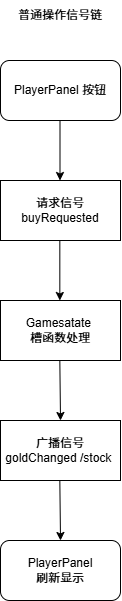

The diagram above was exported from draw.io. Its source (the exported page's mxGraphModel, read from the mxfile embedded in the PNG):
<mxGraphModel dx="775" dy="976" grid="1" gridSize="10" guides="1" tooltips="1" connect="1" arrows="1" fold="1" page="1" pageScale="1" pageWidth="827" pageHeight="1169" math="0" shadow="0">
  <root>
    <mxCell id="0" />
    <mxCell id="1" parent="0" />
    <mxCell id="wTCJkgU1Ky2qzhuHxWAf-1" parent="1" style="rounded=1;whiteSpace=wrap;html=1;" value="PlayerPanel 按钮" vertex="1">
      <mxGeometry height="60" width="120" x="380" y="80" as="geometry" />
    </mxCell>
    <mxCell id="wTCJkgU1Ky2qzhuHxWAf-2" parent="1" style="text;html=1;whiteSpace=wrap;strokeColor=none;fillColor=none;align=center;verticalAlign=middle;rounded=0;" value="普通操作信号链" vertex="1">
      <mxGeometry height="30" width="110" x="385" y="20" as="geometry" />
    </mxCell>
    <mxCell id="wTCJkgU1Ky2qzhuHxWAf-3" edge="1" parent="1" style="endArrow=classic;html=1;rounded=0;" value="">
      <mxGeometry height="50" relative="1" width="50" as="geometry">
        <mxPoint x="439.5" y="140" as="sourcePoint" />
        <mxPoint x="439.5" y="200" as="targetPoint" />
      </mxGeometry>
    </mxCell>
    <mxCell id="wTCJkgU1Ky2qzhuHxWAf-25" parent="1" style="rounded=0;whiteSpace=wrap;html=1;" value="请求信号 buyRequested" vertex="1">
      <mxGeometry height="60" width="120" x="380" y="200" as="geometry" />
    </mxCell>
    <mxCell id="wTCJkgU1Ky2qzhuHxWAf-26" edge="1" parent="1" style="endArrow=classic;html=1;rounded=0;" value="">
      <mxGeometry height="50" relative="1" width="50" as="geometry">
        <mxPoint x="439.33" y="260" as="sourcePoint" />
        <mxPoint x="439.33" y="320" as="targetPoint" />
      </mxGeometry>
    </mxCell>
    <mxCell id="ycokePOKQw60XjcOx0qy-1" parent="1" style="rounded=0;whiteSpace=wrap;html=1;" value="Gamesatate&amp;nbsp;&lt;div&gt;槽函数处理&lt;/div&gt;" vertex="1">
      <mxGeometry height="60" width="120" x="380" y="320" as="geometry" />
    </mxCell>
    <mxCell id="ycokePOKQw60XjcOx0qy-2" edge="1" parent="1" style="endArrow=classic;html=1;rounded=0;" value="">
      <mxGeometry height="50" relative="1" width="50" as="geometry">
        <mxPoint x="439.3299999999999" y="380" as="sourcePoint" />
        <mxPoint x="440" y="440" as="targetPoint" />
      </mxGeometry>
    </mxCell>
    <mxCell id="ycokePOKQw60XjcOx0qy-3" parent="1" style="rounded=0;whiteSpace=wrap;html=1;" value="广播信号&lt;div&gt;goldChanged /stock&amp;nbsp;&lt;/div&gt;" vertex="1">
      <mxGeometry height="60" width="120" x="380" y="440" as="geometry" />
    </mxCell>
    <mxCell id="ycokePOKQw60XjcOx0qy-4" edge="1" parent="1" style="endArrow=classic;html=1;rounded=0;" value="">
      <mxGeometry height="50" relative="1" width="50" as="geometry">
        <mxPoint x="439.3299999999999" y="500" as="sourcePoint" />
        <mxPoint x="440" y="560" as="targetPoint" />
      </mxGeometry>
    </mxCell>
    <mxCell id="ycokePOKQw60XjcOx0qy-7" parent="1" style="rounded=1;whiteSpace=wrap;html=1;" value="PlayerPanel&lt;div&gt;刷新显示&lt;/div&gt;" vertex="1">
      <mxGeometry height="60" width="120" x="380" y="560" as="geometry" />
    </mxCell>
  </root>
</mxGraphModel>